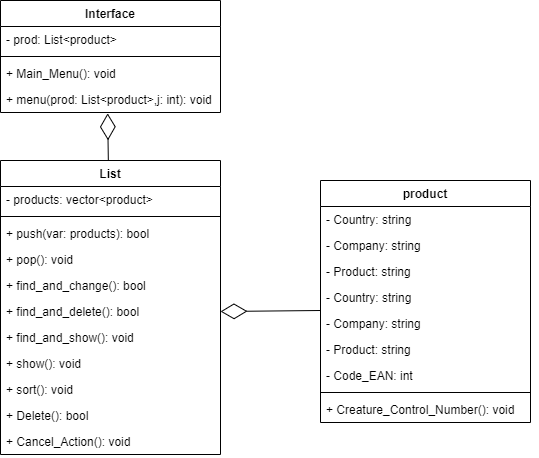

The diagram above was exported from draw.io. Its source (the exported page's mxGraphModel, read from the mxfile embedded in the PNG):
<mxGraphModel dx="1063" dy="512" grid="1" gridSize="10" guides="1" tooltips="1" connect="1" arrows="1" fold="1" page="1" pageScale="1" pageWidth="850" pageHeight="1100" background="none" math="0" shadow="0">
  <root>
    <mxCell id="0" />
    <mxCell id="1" parent="0" />
    <mxCell id="1m8CtUIg46QBR_GKzyaF-1" value="Interface" style="swimlane;fontStyle=1;align=center;verticalAlign=top;childLayout=stackLayout;horizontal=1;startSize=26;horizontalStack=0;resizeParent=1;resizeParentMax=0;resizeLast=0;collapsible=1;marginBottom=0;" vertex="1" parent="1">
      <mxGeometry x="50" y="30" width="220" height="112" as="geometry">
        <mxRectangle x="190" y="166" width="90" height="30" as="alternateBounds" />
      </mxGeometry>
    </mxCell>
    <mxCell id="1m8CtUIg46QBR_GKzyaF-2" value="- prod: List&lt;product&gt;" style="text;strokeColor=none;fillColor=none;align=left;verticalAlign=top;spacingLeft=4;spacingRight=4;overflow=hidden;rotatable=0;points=[[0,0.5],[1,0.5]];portConstraint=eastwest;" vertex="1" parent="1m8CtUIg46QBR_GKzyaF-1">
      <mxGeometry y="26" width="220" height="26" as="geometry" />
    </mxCell>
    <mxCell id="1m8CtUIg46QBR_GKzyaF-3" value="" style="line;strokeWidth=1;fillColor=none;align=left;verticalAlign=middle;spacingTop=-1;spacingLeft=3;spacingRight=3;rotatable=0;labelPosition=right;points=[];portConstraint=eastwest;strokeColor=inherit;" vertex="1" parent="1m8CtUIg46QBR_GKzyaF-1">
      <mxGeometry y="52" width="220" height="8" as="geometry" />
    </mxCell>
    <mxCell id="1m8CtUIg46QBR_GKzyaF-4" value="+ Main_Menu(): void" style="text;strokeColor=none;fillColor=none;align=left;verticalAlign=top;spacingLeft=4;spacingRight=4;overflow=hidden;rotatable=0;points=[[0,0.5],[1,0.5]];portConstraint=eastwest;" vertex="1" parent="1m8CtUIg46QBR_GKzyaF-1">
      <mxGeometry y="60" width="220" height="26" as="geometry" />
    </mxCell>
    <mxCell id="1m8CtUIg46QBR_GKzyaF-12" value="+ menu(prod: List&lt;product&gt;,j: int): void" style="text;strokeColor=none;fillColor=none;align=left;verticalAlign=top;spacingLeft=4;spacingRight=4;overflow=hidden;rotatable=0;points=[[0,0.5],[1,0.5]];portConstraint=eastwest;" vertex="1" parent="1m8CtUIg46QBR_GKzyaF-1">
      <mxGeometry y="86" width="220" height="26" as="geometry" />
    </mxCell>
    <mxCell id="1m8CtUIg46QBR_GKzyaF-5" value="product" style="swimlane;fontStyle=1;align=center;verticalAlign=top;childLayout=stackLayout;horizontal=1;startSize=26;horizontalStack=0;resizeParent=1;resizeParentMax=0;resizeLast=0;collapsible=1;marginBottom=0;" vertex="1" parent="1">
      <mxGeometry x="370" y="210" width="210" height="242" as="geometry" />
    </mxCell>
    <mxCell id="1m8CtUIg46QBR_GKzyaF-6" value="- Country: string" style="text;strokeColor=none;fillColor=none;align=left;verticalAlign=top;spacingLeft=4;spacingRight=4;overflow=hidden;rotatable=0;points=[[0,0.5],[1,0.5]];portConstraint=eastwest;" vertex="1" parent="1m8CtUIg46QBR_GKzyaF-5">
      <mxGeometry y="26" width="210" height="26" as="geometry" />
    </mxCell>
    <mxCell id="1m8CtUIg46QBR_GKzyaF-27" value="- Company: string" style="text;strokeColor=none;fillColor=none;align=left;verticalAlign=top;spacingLeft=4;spacingRight=4;overflow=hidden;rotatable=0;points=[[0,0.5],[1,0.5]];portConstraint=eastwest;" vertex="1" parent="1m8CtUIg46QBR_GKzyaF-5">
      <mxGeometry y="52" width="210" height="26" as="geometry" />
    </mxCell>
    <mxCell id="1m8CtUIg46QBR_GKzyaF-26" value="- Product: string&#10; " style="text;strokeColor=none;fillColor=none;align=left;verticalAlign=top;spacingLeft=4;spacingRight=4;overflow=hidden;rotatable=0;points=[[0,0.5],[1,0.5]];portConstraint=eastwest;" vertex="1" parent="1m8CtUIg46QBR_GKzyaF-5">
      <mxGeometry y="78" width="210" height="26" as="geometry" />
    </mxCell>
    <mxCell id="1m8CtUIg46QBR_GKzyaF-25" value="- Country: string" style="text;strokeColor=none;fillColor=none;align=left;verticalAlign=top;spacingLeft=4;spacingRight=4;overflow=hidden;rotatable=0;points=[[0,0.5],[1,0.5]];portConstraint=eastwest;" vertex="1" parent="1m8CtUIg46QBR_GKzyaF-5">
      <mxGeometry y="104" width="210" height="26" as="geometry" />
    </mxCell>
    <mxCell id="1m8CtUIg46QBR_GKzyaF-24" value="- Company: string" style="text;strokeColor=none;fillColor=none;align=left;verticalAlign=top;spacingLeft=4;spacingRight=4;overflow=hidden;rotatable=0;points=[[0,0.5],[1,0.5]];portConstraint=eastwest;" vertex="1" parent="1m8CtUIg46QBR_GKzyaF-5">
      <mxGeometry y="130" width="210" height="26" as="geometry" />
    </mxCell>
    <mxCell id="1m8CtUIg46QBR_GKzyaF-23" value="- Product: string" style="text;strokeColor=none;fillColor=none;align=left;verticalAlign=top;spacingLeft=4;spacingRight=4;overflow=hidden;rotatable=0;points=[[0,0.5],[1,0.5]];portConstraint=eastwest;" vertex="1" parent="1m8CtUIg46QBR_GKzyaF-5">
      <mxGeometry y="156" width="210" height="26" as="geometry" />
    </mxCell>
    <mxCell id="1m8CtUIg46QBR_GKzyaF-22" value="- Code_EAN: int&#10;" style="text;strokeColor=none;fillColor=none;align=left;verticalAlign=top;spacingLeft=4;spacingRight=4;overflow=hidden;rotatable=0;points=[[0,0.5],[1,0.5]];portConstraint=eastwest;" vertex="1" parent="1m8CtUIg46QBR_GKzyaF-5">
      <mxGeometry y="182" width="210" height="26" as="geometry" />
    </mxCell>
    <mxCell id="1m8CtUIg46QBR_GKzyaF-7" value="" style="line;strokeWidth=1;fillColor=none;align=left;verticalAlign=middle;spacingTop=-1;spacingLeft=3;spacingRight=3;rotatable=0;labelPosition=right;points=[];portConstraint=eastwest;strokeColor=inherit;" vertex="1" parent="1m8CtUIg46QBR_GKzyaF-5">
      <mxGeometry y="208" width="210" height="8" as="geometry" />
    </mxCell>
    <mxCell id="1m8CtUIg46QBR_GKzyaF-29" value="+ Creature_Control_Number(): void " style="text;strokeColor=none;fillColor=none;align=left;verticalAlign=top;spacingLeft=4;spacingRight=4;overflow=hidden;rotatable=0;points=[[0,0.5],[1,0.5]];portConstraint=eastwest;" vertex="1" parent="1m8CtUIg46QBR_GKzyaF-5">
      <mxGeometry y="216" width="210" height="26" as="geometry" />
    </mxCell>
    <mxCell id="1m8CtUIg46QBR_GKzyaF-28" style="edgeStyle=orthogonalEdgeStyle;rounded=0;orthogonalLoop=1;jettySize=auto;html=1;exitX=1;exitY=0.5;exitDx=0;exitDy=0;" edge="1" parent="1m8CtUIg46QBR_GKzyaF-5" source="1m8CtUIg46QBR_GKzyaF-27" target="1m8CtUIg46QBR_GKzyaF-27">
      <mxGeometry relative="1" as="geometry" />
    </mxCell>
    <mxCell id="1m8CtUIg46QBR_GKzyaF-30" value="List" style="swimlane;fontStyle=1;align=center;verticalAlign=top;childLayout=stackLayout;horizontal=1;startSize=26;horizontalStack=0;resizeParent=1;resizeParentMax=0;resizeLast=0;collapsible=1;marginBottom=0;" vertex="1" parent="1">
      <mxGeometry x="50" y="190" width="220" height="294" as="geometry">
        <mxRectangle x="190" y="166" width="90" height="30" as="alternateBounds" />
      </mxGeometry>
    </mxCell>
    <mxCell id="1m8CtUIg46QBR_GKzyaF-31" value="- products: vector&lt;product&gt;" style="text;strokeColor=none;fillColor=none;align=left;verticalAlign=top;spacingLeft=4;spacingRight=4;overflow=hidden;rotatable=0;points=[[0,0.5],[1,0.5]];portConstraint=eastwest;" vertex="1" parent="1m8CtUIg46QBR_GKzyaF-30">
      <mxGeometry y="26" width="220" height="26" as="geometry" />
    </mxCell>
    <mxCell id="1m8CtUIg46QBR_GKzyaF-32" value="" style="line;strokeWidth=1;fillColor=none;align=left;verticalAlign=middle;spacingTop=-1;spacingLeft=3;spacingRight=3;rotatable=0;labelPosition=right;points=[];portConstraint=eastwest;strokeColor=inherit;" vertex="1" parent="1m8CtUIg46QBR_GKzyaF-30">
      <mxGeometry y="52" width="220" height="8" as="geometry" />
    </mxCell>
    <mxCell id="1m8CtUIg46QBR_GKzyaF-33" value="+ push(var: products): bool " style="text;strokeColor=none;fillColor=none;align=left;verticalAlign=top;spacingLeft=4;spacingRight=4;overflow=hidden;rotatable=0;points=[[0,0.5],[1,0.5]];portConstraint=eastwest;" vertex="1" parent="1m8CtUIg46QBR_GKzyaF-30">
      <mxGeometry y="60" width="220" height="26" as="geometry" />
    </mxCell>
    <mxCell id="1m8CtUIg46QBR_GKzyaF-34" value="+ pop(): void" style="text;strokeColor=none;fillColor=none;align=left;verticalAlign=top;spacingLeft=4;spacingRight=4;overflow=hidden;rotatable=0;points=[[0,0.5],[1,0.5]];portConstraint=eastwest;" vertex="1" parent="1m8CtUIg46QBR_GKzyaF-30">
      <mxGeometry y="86" width="220" height="26" as="geometry" />
    </mxCell>
    <mxCell id="1m8CtUIg46QBR_GKzyaF-38" value="+ find_and_change(): bool &#10;" style="text;strokeColor=none;fillColor=none;align=left;verticalAlign=top;spacingLeft=4;spacingRight=4;overflow=hidden;rotatable=0;points=[[0,0.5],[1,0.5]];portConstraint=eastwest;" vertex="1" parent="1m8CtUIg46QBR_GKzyaF-30">
      <mxGeometry y="112" width="220" height="26" as="geometry" />
    </mxCell>
    <mxCell id="1m8CtUIg46QBR_GKzyaF-37" value="+ find_and_delete(): bool " style="text;strokeColor=none;fillColor=none;align=left;verticalAlign=top;spacingLeft=4;spacingRight=4;overflow=hidden;rotatable=0;points=[[0,0.5],[1,0.5]];portConstraint=eastwest;" vertex="1" parent="1m8CtUIg46QBR_GKzyaF-30">
      <mxGeometry y="138" width="220" height="26" as="geometry" />
    </mxCell>
    <mxCell id="1m8CtUIg46QBR_GKzyaF-36" value="+ find_and_show(): void " style="text;strokeColor=none;fillColor=none;align=left;verticalAlign=top;spacingLeft=4;spacingRight=4;overflow=hidden;rotatable=0;points=[[0,0.5],[1,0.5]];portConstraint=eastwest;" vertex="1" parent="1m8CtUIg46QBR_GKzyaF-30">
      <mxGeometry y="164" width="220" height="26" as="geometry" />
    </mxCell>
    <mxCell id="1m8CtUIg46QBR_GKzyaF-35" value="+ show(): void " style="text;strokeColor=none;fillColor=none;align=left;verticalAlign=top;spacingLeft=4;spacingRight=4;overflow=hidden;rotatable=0;points=[[0,0.5],[1,0.5]];portConstraint=eastwest;" vertex="1" parent="1m8CtUIg46QBR_GKzyaF-30">
      <mxGeometry y="190" width="220" height="26" as="geometry" />
    </mxCell>
    <mxCell id="1m8CtUIg46QBR_GKzyaF-39" value="+ sort(): void " style="text;strokeColor=none;fillColor=none;align=left;verticalAlign=top;spacingLeft=4;spacingRight=4;overflow=hidden;rotatable=0;points=[[0,0.5],[1,0.5]];portConstraint=eastwest;" vertex="1" parent="1m8CtUIg46QBR_GKzyaF-30">
      <mxGeometry y="216" width="220" height="26" as="geometry" />
    </mxCell>
    <mxCell id="1m8CtUIg46QBR_GKzyaF-40" value="+ Delete(): bool &#10;" style="text;strokeColor=none;fillColor=none;align=left;verticalAlign=top;spacingLeft=4;spacingRight=4;overflow=hidden;rotatable=0;points=[[0,0.5],[1,0.5]];portConstraint=eastwest;" vertex="1" parent="1m8CtUIg46QBR_GKzyaF-30">
      <mxGeometry y="242" width="220" height="26" as="geometry" />
    </mxCell>
    <mxCell id="1m8CtUIg46QBR_GKzyaF-41" value="+ Cancel_Action(): void " style="text;strokeColor=none;fillColor=none;align=left;verticalAlign=top;spacingLeft=4;spacingRight=4;overflow=hidden;rotatable=0;points=[[0,0.5],[1,0.5]];portConstraint=eastwest;" vertex="1" parent="1m8CtUIg46QBR_GKzyaF-30">
      <mxGeometry y="268" width="220" height="26" as="geometry" />
    </mxCell>
    <mxCell id="1m8CtUIg46QBR_GKzyaF-42" value="" style="endArrow=diamondThin;endFill=0;endSize=24;html=1;rounded=0;entryX=1;entryY=0.5;entryDx=0;entryDy=0;exitX=0;exitY=0;exitDx=0;exitDy=0;exitPerimeter=0;" edge="1" parent="1" source="1m8CtUIg46QBR_GKzyaF-24" target="1m8CtUIg46QBR_GKzyaF-37">
      <mxGeometry width="160" relative="1" as="geometry">
        <mxPoint x="410" y="250" as="sourcePoint" />
        <mxPoint x="570" y="250" as="targetPoint" />
      </mxGeometry>
    </mxCell>
    <mxCell id="1m8CtUIg46QBR_GKzyaF-43" value="" style="endArrow=diamondThin;endFill=0;endSize=24;html=1;rounded=0;entryX=0.487;entryY=1.032;entryDx=0;entryDy=0;entryPerimeter=0;" edge="1" parent="1" source="1m8CtUIg46QBR_GKzyaF-30" target="1m8CtUIg46QBR_GKzyaF-12">
      <mxGeometry width="160" relative="1" as="geometry">
        <mxPoint x="380" y="350" as="sourcePoint" />
        <mxPoint x="270" y="351" as="targetPoint" />
      </mxGeometry>
    </mxCell>
  </root>
</mxGraphModel>